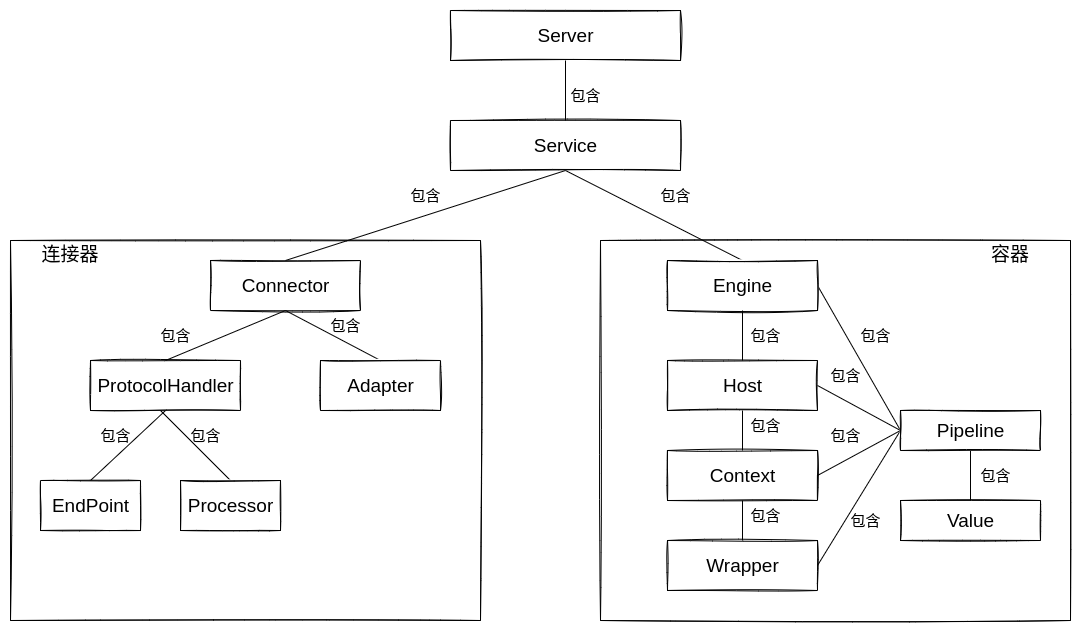

The diagram above was exported from draw.io. Its source (the exported page's mxGraphModel, read from the mxfile embedded in the PNG):
<mxGraphModel dx="1248" dy="654" grid="1" gridSize="10" guides="1" tooltips="1" connect="1" arrows="1" fold="1" page="1" pageScale="1" pageWidth="827" pageHeight="1169" math="0" shadow="0">
  <root>
    <mxCell id="8W7PXN7QodkAZlV8HIW6-0" />
    <mxCell id="8W7PXN7QodkAZlV8HIW6-1" parent="8W7PXN7QodkAZlV8HIW6-0" />
    <mxCell id="8W7PXN7QodkAZlV8HIW6-2" value="&lt;font style=&quot;font-size: 19px&quot;&gt;Server&lt;/font&gt;" style="html=1;rounded=0;shadow=0;glass=0;sketch=1;fontSize=22;" vertex="1" parent="8W7PXN7QodkAZlV8HIW6-1">
      <mxGeometry x="460" y="70" width="230" height="50" as="geometry" />
    </mxCell>
    <mxCell id="8W7PXN7QodkAZlV8HIW6-21" style="edgeStyle=orthogonalEdgeStyle;rounded=0;sketch=0;orthogonalLoop=1;jettySize=auto;html=1;exitX=0.5;exitY=0;exitDx=0;exitDy=0;entryX=0.5;entryY=1;entryDx=0;entryDy=0;fontSize=19;endArrow=none;endFill=0;startArrow=none;startFill=0;" edge="1" parent="8W7PXN7QodkAZlV8HIW6-1" source="8W7PXN7QodkAZlV8HIW6-3" target="8W7PXN7QodkAZlV8HIW6-2">
      <mxGeometry relative="1" as="geometry" />
    </mxCell>
    <mxCell id="8W7PXN7QodkAZlV8HIW6-3" value="&lt;font style=&quot;font-size: 19px&quot;&gt;Service&lt;/font&gt;" style="html=1;rounded=0;shadow=0;glass=0;sketch=1;fontSize=22;" vertex="1" parent="8W7PXN7QodkAZlV8HIW6-1">
      <mxGeometry x="460" y="180" width="230" height="50" as="geometry" />
    </mxCell>
    <mxCell id="8W7PXN7QodkAZlV8HIW6-4" value="" style="rounded=0;whiteSpace=wrap;html=1;shadow=0;glass=0;sketch=1;fontSize=22;" vertex="1" parent="8W7PXN7QodkAZlV8HIW6-1">
      <mxGeometry x="20" y="300" width="470" height="380" as="geometry" />
    </mxCell>
    <mxCell id="8W7PXN7QodkAZlV8HIW6-27" style="edgeStyle=none;rounded=0;sketch=0;orthogonalLoop=1;jettySize=auto;html=1;exitX=0.5;exitY=0;exitDx=0;exitDy=0;entryX=0.5;entryY=1;entryDx=0;entryDy=0;fontSize=14;startArrow=none;startFill=0;endArrow=none;endFill=0;" edge="1" parent="8W7PXN7QodkAZlV8HIW6-1" source="8W7PXN7QodkAZlV8HIW6-6" target="8W7PXN7QodkAZlV8HIW6-9">
      <mxGeometry relative="1" as="geometry" />
    </mxCell>
    <mxCell id="8W7PXN7QodkAZlV8HIW6-6" value="&lt;font style=&quot;font-size: 19px&quot;&gt;ProtocolHandler&lt;/font&gt;" style="html=1;rounded=0;shadow=0;glass=0;sketch=1;fontSize=22;" vertex="1" parent="8W7PXN7QodkAZlV8HIW6-1">
      <mxGeometry x="100" y="420" width="150" height="50" as="geometry" />
    </mxCell>
    <mxCell id="8W7PXN7QodkAZlV8HIW6-29" style="edgeStyle=none;rounded=0;sketch=0;orthogonalLoop=1;jettySize=auto;html=1;exitX=0.5;exitY=0;exitDx=0;exitDy=0;entryX=0.5;entryY=1;entryDx=0;entryDy=0;fontSize=14;startArrow=none;startFill=0;endArrow=none;endFill=0;" edge="1" parent="8W7PXN7QodkAZlV8HIW6-1" source="8W7PXN7QodkAZlV8HIW6-7" target="8W7PXN7QodkAZlV8HIW6-9">
      <mxGeometry relative="1" as="geometry" />
    </mxCell>
    <mxCell id="8W7PXN7QodkAZlV8HIW6-7" value="&lt;font style=&quot;font-size: 19px&quot;&gt;Adapter&lt;/font&gt;" style="html=1;rounded=0;shadow=0;glass=0;sketch=1;fontSize=22;" vertex="1" parent="8W7PXN7QodkAZlV8HIW6-1">
      <mxGeometry x="330" y="420" width="120" height="50" as="geometry" />
    </mxCell>
    <mxCell id="8W7PXN7QodkAZlV8HIW6-31" style="edgeStyle=none;rounded=0;sketch=0;orthogonalLoop=1;jettySize=auto;html=1;exitX=0.5;exitY=0;exitDx=0;exitDy=0;entryX=0.5;entryY=1;entryDx=0;entryDy=0;fontSize=14;startArrow=none;startFill=0;endArrow=none;endFill=0;" edge="1" parent="8W7PXN7QodkAZlV8HIW6-1" source="8W7PXN7QodkAZlV8HIW6-8" target="8W7PXN7QodkAZlV8HIW6-6">
      <mxGeometry relative="1" as="geometry" />
    </mxCell>
    <mxCell id="8W7PXN7QodkAZlV8HIW6-8" value="&lt;font style=&quot;font-size: 19px&quot;&gt;EndPoint&lt;/font&gt;" style="html=1;rounded=0;shadow=0;glass=0;sketch=1;fontSize=22;" vertex="1" parent="8W7PXN7QodkAZlV8HIW6-1">
      <mxGeometry x="50" y="540" width="100" height="50" as="geometry" />
    </mxCell>
    <mxCell id="8W7PXN7QodkAZlV8HIW6-23" style="rounded=0;sketch=0;orthogonalLoop=1;jettySize=auto;html=1;exitX=0.5;exitY=0;exitDx=0;exitDy=0;entryX=0.5;entryY=1;entryDx=0;entryDy=0;fontSize=14;endArrow=none;endFill=0;" edge="1" parent="8W7PXN7QodkAZlV8HIW6-1" source="8W7PXN7QodkAZlV8HIW6-9" target="8W7PXN7QodkAZlV8HIW6-3">
      <mxGeometry relative="1" as="geometry" />
    </mxCell>
    <mxCell id="8W7PXN7QodkAZlV8HIW6-9" value="&lt;font style=&quot;font-size: 19px&quot;&gt;Connector&lt;/font&gt;" style="html=1;rounded=0;shadow=0;glass=0;sketch=1;fontSize=22;" vertex="1" parent="8W7PXN7QodkAZlV8HIW6-1">
      <mxGeometry x="220" y="320" width="150" height="50" as="geometry" />
    </mxCell>
    <mxCell id="8W7PXN7QodkAZlV8HIW6-32" style="edgeStyle=none;rounded=0;sketch=0;orthogonalLoop=1;jettySize=auto;html=1;exitX=0.5;exitY=0;exitDx=0;exitDy=0;fontSize=14;startArrow=none;startFill=0;endArrow=none;endFill=0;" edge="1" parent="8W7PXN7QodkAZlV8HIW6-1" source="8W7PXN7QodkAZlV8HIW6-10">
      <mxGeometry relative="1" as="geometry">
        <mxPoint x="170" y="470" as="targetPoint" />
      </mxGeometry>
    </mxCell>
    <mxCell id="8W7PXN7QodkAZlV8HIW6-10" value="&lt;font style=&quot;font-size: 19px&quot;&gt;Processor&lt;/font&gt;" style="html=1;rounded=0;shadow=0;glass=0;sketch=1;fontSize=22;" vertex="1" parent="8W7PXN7QodkAZlV8HIW6-1">
      <mxGeometry x="190" y="540" width="100" height="50" as="geometry" />
    </mxCell>
    <mxCell id="8W7PXN7QodkAZlV8HIW6-11" value="" style="rounded=0;whiteSpace=wrap;html=1;shadow=0;glass=0;sketch=1;fontSize=22;" vertex="1" parent="8W7PXN7QodkAZlV8HIW6-1">
      <mxGeometry x="610" y="300" width="470" height="380" as="geometry" />
    </mxCell>
    <mxCell id="8W7PXN7QodkAZlV8HIW6-25" style="edgeStyle=none;rounded=0;sketch=0;orthogonalLoop=1;jettySize=auto;html=1;entryX=0.5;entryY=1;entryDx=0;entryDy=0;fontSize=14;startArrow=none;startFill=0;endArrow=none;endFill=0;exitX=0.5;exitY=0;exitDx=0;exitDy=0;" edge="1" parent="8W7PXN7QodkAZlV8HIW6-1" source="8W7PXN7QodkAZlV8HIW6-12" target="8W7PXN7QodkAZlV8HIW6-3">
      <mxGeometry relative="1" as="geometry" />
    </mxCell>
    <mxCell id="8W7PXN7QodkAZlV8HIW6-41" style="edgeStyle=none;rounded=0;sketch=0;orthogonalLoop=1;jettySize=auto;html=1;exitX=1;exitY=0.5;exitDx=0;exitDy=0;entryX=0;entryY=0.5;entryDx=0;entryDy=0;fontSize=14;startArrow=none;startFill=0;endArrow=none;endFill=0;" edge="1" parent="8W7PXN7QodkAZlV8HIW6-1" source="8W7PXN7QodkAZlV8HIW6-12" target="8W7PXN7QodkAZlV8HIW6-17">
      <mxGeometry relative="1" as="geometry" />
    </mxCell>
    <mxCell id="8W7PXN7QodkAZlV8HIW6-12" value="&lt;font style=&quot;font-size: 19px&quot;&gt;Engine&lt;/font&gt;" style="html=1;rounded=0;shadow=0;glass=0;sketch=1;fontSize=22;" vertex="1" parent="8W7PXN7QodkAZlV8HIW6-1">
      <mxGeometry x="677" y="320" width="150" height="50" as="geometry" />
    </mxCell>
    <mxCell id="8W7PXN7QodkAZlV8HIW6-35" style="edgeStyle=none;rounded=0;sketch=0;orthogonalLoop=1;jettySize=auto;html=1;exitX=0.5;exitY=0;exitDx=0;exitDy=0;fontSize=14;startArrow=none;startFill=0;endArrow=none;endFill=0;" edge="1" parent="8W7PXN7QodkAZlV8HIW6-1" source="8W7PXN7QodkAZlV8HIW6-14" target="8W7PXN7QodkAZlV8HIW6-12">
      <mxGeometry relative="1" as="geometry" />
    </mxCell>
    <mxCell id="8W7PXN7QodkAZlV8HIW6-42" style="edgeStyle=none;rounded=0;sketch=0;orthogonalLoop=1;jettySize=auto;html=1;exitX=1;exitY=0.5;exitDx=0;exitDy=0;fontSize=14;startArrow=none;startFill=0;endArrow=none;endFill=0;" edge="1" parent="8W7PXN7QodkAZlV8HIW6-1" source="8W7PXN7QodkAZlV8HIW6-14">
      <mxGeometry relative="1" as="geometry">
        <mxPoint x="910" y="490" as="targetPoint" />
      </mxGeometry>
    </mxCell>
    <mxCell id="8W7PXN7QodkAZlV8HIW6-14" value="&lt;font style=&quot;font-size: 19px&quot;&gt;Host&lt;/font&gt;" style="html=1;rounded=0;shadow=0;glass=0;sketch=1;fontSize=22;" vertex="1" parent="8W7PXN7QodkAZlV8HIW6-1">
      <mxGeometry x="677" y="420" width="150" height="50" as="geometry" />
    </mxCell>
    <mxCell id="8W7PXN7QodkAZlV8HIW6-36" style="edgeStyle=none;rounded=0;sketch=0;orthogonalLoop=1;jettySize=auto;html=1;exitX=0.5;exitY=0;exitDx=0;exitDy=0;entryX=0.5;entryY=1;entryDx=0;entryDy=0;fontSize=14;startArrow=none;startFill=0;endArrow=none;endFill=0;" edge="1" parent="8W7PXN7QodkAZlV8HIW6-1" source="8W7PXN7QodkAZlV8HIW6-15" target="8W7PXN7QodkAZlV8HIW6-14">
      <mxGeometry relative="1" as="geometry" />
    </mxCell>
    <mxCell id="8W7PXN7QodkAZlV8HIW6-43" style="edgeStyle=none;rounded=0;sketch=0;orthogonalLoop=1;jettySize=auto;html=1;exitX=1;exitY=0.5;exitDx=0;exitDy=0;fontSize=14;startArrow=none;startFill=0;endArrow=none;endFill=0;" edge="1" parent="8W7PXN7QodkAZlV8HIW6-1" source="8W7PXN7QodkAZlV8HIW6-15">
      <mxGeometry relative="1" as="geometry">
        <mxPoint x="910" y="490" as="targetPoint" />
      </mxGeometry>
    </mxCell>
    <mxCell id="8W7PXN7QodkAZlV8HIW6-15" value="&lt;font style=&quot;font-size: 19px&quot;&gt;Context&lt;/font&gt;" style="html=1;rounded=0;shadow=0;glass=0;sketch=1;fontSize=22;" vertex="1" parent="8W7PXN7QodkAZlV8HIW6-1">
      <mxGeometry x="677" y="510" width="150" height="50" as="geometry" />
    </mxCell>
    <mxCell id="8W7PXN7QodkAZlV8HIW6-37" style="edgeStyle=none;rounded=0;sketch=0;orthogonalLoop=1;jettySize=auto;html=1;exitX=0.5;exitY=0;exitDx=0;exitDy=0;entryX=0.5;entryY=1;entryDx=0;entryDy=0;fontSize=14;startArrow=none;startFill=0;endArrow=none;endFill=0;" edge="1" parent="8W7PXN7QodkAZlV8HIW6-1" source="8W7PXN7QodkAZlV8HIW6-16" target="8W7PXN7QodkAZlV8HIW6-15">
      <mxGeometry relative="1" as="geometry" />
    </mxCell>
    <mxCell id="8W7PXN7QodkAZlV8HIW6-44" style="edgeStyle=none;rounded=0;sketch=0;orthogonalLoop=1;jettySize=auto;html=1;exitX=1;exitY=0.5;exitDx=0;exitDy=0;entryX=0;entryY=0.5;entryDx=0;entryDy=0;fontSize=14;startArrow=none;startFill=0;endArrow=none;endFill=0;" edge="1" parent="8W7PXN7QodkAZlV8HIW6-1" source="8W7PXN7QodkAZlV8HIW6-16" target="8W7PXN7QodkAZlV8HIW6-17">
      <mxGeometry relative="1" as="geometry" />
    </mxCell>
    <mxCell id="8W7PXN7QodkAZlV8HIW6-16" value="&lt;font style=&quot;font-size: 19px&quot;&gt;Wrapper&lt;/font&gt;" style="html=1;rounded=0;shadow=0;glass=0;sketch=1;fontSize=22;" vertex="1" parent="8W7PXN7QodkAZlV8HIW6-1">
      <mxGeometry x="677" y="600" width="150" height="50" as="geometry" />
    </mxCell>
    <mxCell id="8W7PXN7QodkAZlV8HIW6-45" style="edgeStyle=none;rounded=0;sketch=0;orthogonalLoop=1;jettySize=auto;html=1;exitX=0.5;exitY=1;exitDx=0;exitDy=0;fontSize=14;startArrow=none;startFill=0;endArrow=none;endFill=0;" edge="1" parent="8W7PXN7QodkAZlV8HIW6-1" source="8W7PXN7QodkAZlV8HIW6-17" target="8W7PXN7QodkAZlV8HIW6-18">
      <mxGeometry relative="1" as="geometry" />
    </mxCell>
    <mxCell id="8W7PXN7QodkAZlV8HIW6-17" value="&lt;font style=&quot;font-size: 19px&quot;&gt;Pipeline&lt;/font&gt;" style="html=1;rounded=0;shadow=0;glass=0;sketch=1;fontSize=22;" vertex="1" parent="8W7PXN7QodkAZlV8HIW6-1">
      <mxGeometry x="910" y="470" width="140" height="40" as="geometry" />
    </mxCell>
    <mxCell id="8W7PXN7QodkAZlV8HIW6-18" value="&lt;font style=&quot;font-size: 19px&quot;&gt;Value&lt;/font&gt;" style="html=1;rounded=0;shadow=0;glass=0;sketch=1;fontSize=22;" vertex="1" parent="8W7PXN7QodkAZlV8HIW6-1">
      <mxGeometry x="910" y="560" width="140" height="40" as="geometry" />
    </mxCell>
    <mxCell id="8W7PXN7QodkAZlV8HIW6-19" value="连接器" style="text;html=1;strokeColor=none;fillColor=none;align=center;verticalAlign=middle;whiteSpace=wrap;rounded=0;shadow=0;glass=0;sketch=1;fontSize=19;" vertex="1" parent="8W7PXN7QodkAZlV8HIW6-1">
      <mxGeometry x="50" y="300" width="60" height="30" as="geometry" />
    </mxCell>
    <mxCell id="8W7PXN7QodkAZlV8HIW6-20" value="容器" style="text;html=1;strokeColor=none;fillColor=none;align=center;verticalAlign=middle;whiteSpace=wrap;rounded=0;shadow=0;glass=0;sketch=1;fontSize=19;" vertex="1" parent="8W7PXN7QodkAZlV8HIW6-1">
      <mxGeometry x="990" y="300" width="60" height="30" as="geometry" />
    </mxCell>
    <mxCell id="8W7PXN7QodkAZlV8HIW6-22" value="&lt;font style=&quot;font-size: 14px&quot;&gt;包含&lt;/font&gt;" style="text;html=1;align=center;verticalAlign=middle;resizable=0;points=[];autosize=1;strokeColor=none;fillColor=none;fontSize=19;" vertex="1" parent="8W7PXN7QodkAZlV8HIW6-1">
      <mxGeometry x="570" y="140" width="50" height="30" as="geometry" />
    </mxCell>
    <mxCell id="8W7PXN7QodkAZlV8HIW6-24" value="&lt;font style=&quot;font-size: 14px&quot;&gt;包含&lt;/font&gt;" style="text;html=1;align=center;verticalAlign=middle;resizable=0;points=[];autosize=1;strokeColor=none;fillColor=none;fontSize=19;" vertex="1" parent="8W7PXN7QodkAZlV8HIW6-1">
      <mxGeometry x="410" y="240" width="50" height="30" as="geometry" />
    </mxCell>
    <mxCell id="8W7PXN7QodkAZlV8HIW6-26" value="&lt;font style=&quot;font-size: 14px&quot;&gt;包含&lt;/font&gt;" style="text;html=1;align=center;verticalAlign=middle;resizable=0;points=[];autosize=1;strokeColor=none;fillColor=none;fontSize=19;" vertex="1" parent="8W7PXN7QodkAZlV8HIW6-1">
      <mxGeometry x="660" y="240" width="50" height="30" as="geometry" />
    </mxCell>
    <mxCell id="8W7PXN7QodkAZlV8HIW6-28" value="&lt;font style=&quot;font-size: 14px&quot;&gt;包含&lt;/font&gt;" style="text;html=1;align=center;verticalAlign=middle;resizable=0;points=[];autosize=1;strokeColor=none;fillColor=none;fontSize=19;" vertex="1" parent="8W7PXN7QodkAZlV8HIW6-1">
      <mxGeometry x="160" y="380" width="50" height="30" as="geometry" />
    </mxCell>
    <mxCell id="8W7PXN7QodkAZlV8HIW6-30" value="&lt;font style=&quot;font-size: 14px&quot;&gt;包含&lt;/font&gt;" style="text;html=1;align=center;verticalAlign=middle;resizable=0;points=[];autosize=1;strokeColor=none;fillColor=none;fontSize=19;" vertex="1" parent="8W7PXN7QodkAZlV8HIW6-1">
      <mxGeometry x="330" y="370" width="50" height="30" as="geometry" />
    </mxCell>
    <mxCell id="8W7PXN7QodkAZlV8HIW6-33" value="&lt;font style=&quot;font-size: 14px&quot;&gt;包含&lt;/font&gt;" style="text;html=1;align=center;verticalAlign=middle;resizable=0;points=[];autosize=1;strokeColor=none;fillColor=none;fontSize=19;" vertex="1" parent="8W7PXN7QodkAZlV8HIW6-1">
      <mxGeometry x="100" y="480" width="50" height="30" as="geometry" />
    </mxCell>
    <mxCell id="8W7PXN7QodkAZlV8HIW6-34" value="&lt;font style=&quot;font-size: 14px&quot;&gt;包含&lt;/font&gt;" style="text;html=1;align=center;verticalAlign=middle;resizable=0;points=[];autosize=1;strokeColor=none;fillColor=none;fontSize=19;" vertex="1" parent="8W7PXN7QodkAZlV8HIW6-1">
      <mxGeometry x="190" y="480" width="50" height="30" as="geometry" />
    </mxCell>
    <mxCell id="8W7PXN7QodkAZlV8HIW6-38" value="&lt;font style=&quot;font-size: 14px&quot;&gt;包含&lt;/font&gt;" style="text;html=1;align=center;verticalAlign=middle;resizable=0;points=[];autosize=1;strokeColor=none;fillColor=none;fontSize=19;" vertex="1" parent="8W7PXN7QodkAZlV8HIW6-1">
      <mxGeometry x="750" y="380" width="50" height="30" as="geometry" />
    </mxCell>
    <mxCell id="8W7PXN7QodkAZlV8HIW6-39" value="&lt;font style=&quot;font-size: 14px&quot;&gt;包含&lt;/font&gt;" style="text;html=1;align=center;verticalAlign=middle;resizable=0;points=[];autosize=1;strokeColor=none;fillColor=none;fontSize=19;" vertex="1" parent="8W7PXN7QodkAZlV8HIW6-1">
      <mxGeometry x="750" y="470" width="50" height="30" as="geometry" />
    </mxCell>
    <mxCell id="8W7PXN7QodkAZlV8HIW6-40" value="&lt;font style=&quot;font-size: 14px&quot;&gt;包含&lt;/font&gt;" style="text;html=1;align=center;verticalAlign=middle;resizable=0;points=[];autosize=1;strokeColor=none;fillColor=none;fontSize=19;" vertex="1" parent="8W7PXN7QodkAZlV8HIW6-1">
      <mxGeometry x="750" y="560" width="50" height="30" as="geometry" />
    </mxCell>
    <mxCell id="8W7PXN7QodkAZlV8HIW6-46" value="&lt;font style=&quot;font-size: 14px&quot;&gt;包含&lt;/font&gt;" style="text;html=1;align=center;verticalAlign=middle;resizable=0;points=[];autosize=1;strokeColor=none;fillColor=none;fontSize=19;" vertex="1" parent="8W7PXN7QodkAZlV8HIW6-1">
      <mxGeometry x="860" y="380" width="50" height="30" as="geometry" />
    </mxCell>
    <mxCell id="8W7PXN7QodkAZlV8HIW6-48" value="&lt;font style=&quot;font-size: 14px&quot;&gt;包含&lt;/font&gt;" style="text;html=1;align=center;verticalAlign=middle;resizable=0;points=[];autosize=1;strokeColor=none;fillColor=none;fontSize=19;" vertex="1" parent="8W7PXN7QodkAZlV8HIW6-1">
      <mxGeometry x="830" y="420" width="50" height="30" as="geometry" />
    </mxCell>
    <mxCell id="8W7PXN7QodkAZlV8HIW6-49" value="&lt;font style=&quot;font-size: 14px&quot;&gt;包含&lt;/font&gt;" style="text;html=1;align=center;verticalAlign=middle;resizable=0;points=[];autosize=1;strokeColor=none;fillColor=none;fontSize=19;" vertex="1" parent="8W7PXN7QodkAZlV8HIW6-1">
      <mxGeometry x="830" y="480" width="50" height="30" as="geometry" />
    </mxCell>
    <mxCell id="8W7PXN7QodkAZlV8HIW6-50" value="&lt;font style=&quot;font-size: 14px&quot;&gt;包含&lt;/font&gt;" style="text;html=1;align=center;verticalAlign=middle;resizable=0;points=[];autosize=1;strokeColor=none;fillColor=none;fontSize=19;" vertex="1" parent="8W7PXN7QodkAZlV8HIW6-1">
      <mxGeometry x="850" y="565" width="50" height="30" as="geometry" />
    </mxCell>
    <mxCell id="8W7PXN7QodkAZlV8HIW6-51" value="&lt;font style=&quot;font-size: 14px&quot;&gt;包含&lt;/font&gt;" style="text;html=1;align=center;verticalAlign=middle;resizable=0;points=[];autosize=1;strokeColor=none;fillColor=none;fontSize=19;" vertex="1" parent="8W7PXN7QodkAZlV8HIW6-1">
      <mxGeometry x="980" y="520" width="50" height="30" as="geometry" />
    </mxCell>
  </root>
</mxGraphModel>